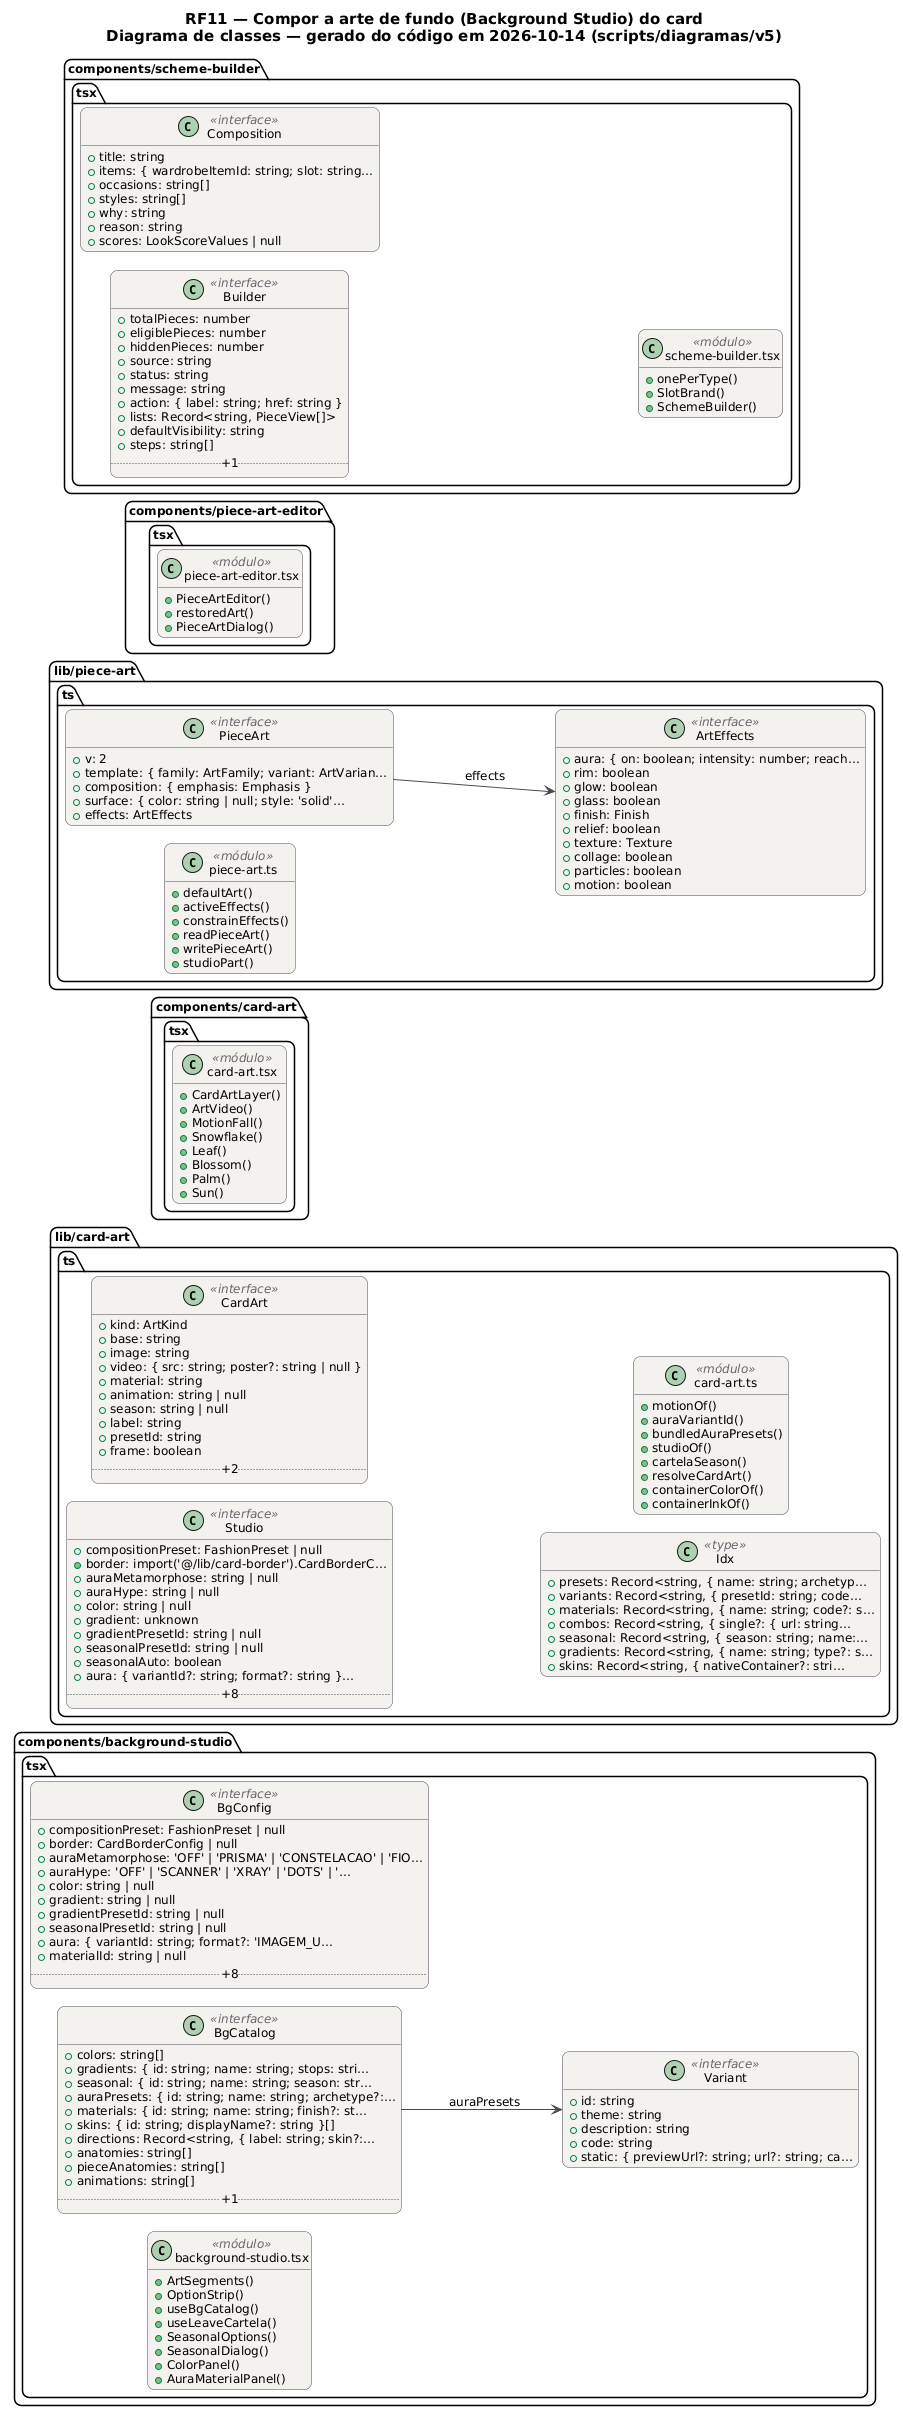

The diagram above was rendered by PlantUML. Its source (embedded in the PNG):
@startuml RF11_Classes_Frontend
!pragma layout smetana
skinparam backgroundColor #FFFFFF
skinparam shadowing false
skinparam defaultFontName "DejaVu Sans"
skinparam defaultFontSize 12
skinparam titleFontSize 15
skinparam roundcorner 14
skinparam ArrowColor #52606D
skinparam note {
  BackgroundColor #FFFDEB
  BorderColor #D8CE78
  FontColor #554F24
}
skinparam class {
  BackgroundColor #F4F2EF
  BorderColor #4A4852
  ArrowColor #4A4852
  StereotypeFontColor #6B6470
}
hide empty members
left to right direction
title RF11 — Compor a arte de fundo (Background Studio) do card\nDiagrama de classes — gerado do código em 2026-10-14 (scripts/diagramas/v5)

package "components/background-studio.tsx" {
  class BgConfig as "BgConfig" <<interface>> {
    +compositionPreset: FashionPreset | null
    +border: CardBorderConfig | null
    +auraMetamorphose: 'OFF' | 'PRISMA' | 'CONSTELACAO' | 'FIO…
    +auraHype: 'OFF' | 'SCANNER' | 'XRAY' | 'DOTS' | '…
    +color: string | null
    +gradient: string | null
    +gradientPresetId: string | null
    +seasonalPresetId: string | null
    +aura: { variantId: string; format?: 'IMAGEM_U…
    +materialId: string | null
    .. +8 ..
  }
  class BgCatalog as "BgCatalog" <<interface>> {
    +colors: string[]
    +gradients: { id: string; name: string; stops: stri…
    +seasonal: { id: string; name: string; season: str…
    +auraPresets: { id: string; name: string; archetype?:…
    +materials: { id: string; name: string; finish?: st…
    +skins: { id: string; displayName?: string }[]
    +directions: Record<string, { label: string; skin?:…
    +anatomies: string[]
    +pieceAnatomies: string[]
    +animations: string[]
    .. +1 ..
  }
  class Variant as "Variant" <<interface>> {
    +id: string
    +theme: string
    +description: string
    +code: string
    +static: { previewUrl?: string; url?: string; ca…
  }
  class mod_background_studio_tsx as "background-studio.tsx" <<módulo>> {
    +ArtSegments()
    +OptionStrip()
    +useBgCatalog()
    +useLeaveCartela()
    +SeasonalOptions()
    +SeasonalDialog()
    +ColorPanel()
    +AuraMaterialPanel()
  }
}
package "lib/card-art.ts" {
  class Studio as "Studio" <<interface>> {
    +compositionPreset: FashionPreset | null
    +border: import('@/lib/card-border').CardBorderC…
    +auraMetamorphose: string | null
    +auraHype: string | null
    +color: string | null
    +gradient: unknown
    +gradientPresetId: string | null
    +seasonalPresetId: string | null
    +seasonalAuto: boolean
    +aura: { variantId?: string; format?: string }…
    .. +8 ..
  }
  class CardArt as "CardArt" <<interface>> {
    +kind: ArtKind
    +base: string
    +image: string
    +video: { src: string; poster?: string | null }
    +material: string
    +animation: string | null
    +season: string | null
    +label: string
    +presetId: string
    +frame: boolean
    .. +2 ..
  }
  class Idx as "Idx" <<type>> {
    +presets: Record<string, { name: string; archetyp…
    +variants: Record<string, { presetId: string; code…
    +materials: Record<string, { name: string; code?: s…
    +combos: Record<string, { single?: { url: string…
    +seasonal: Record<string, { season: string; name:…
    +gradients: Record<string, { name: string; type?: s…
    +skins: Record<string, { nativeContainer?: stri…
  }
  class mod_card_art_ts as "card-art.ts" <<módulo>> {
    +motionOf()
    +auraVariantId()
    +bundledAuraPresets()
    +studioOf()
    +cartelaSeason()
    +resolveCardArt()
    +containerColorOf()
    +containerInkOf()
  }
}
package "components/card-art.tsx" {
  class mod_card_art_tsx as "card-art.tsx" <<módulo>> {
    +CardArtLayer()
    +ArtVideo()
    +MotionFall()
    +Snowflake()
    +Leaf()
    +Blossom()
    +Palm()
    +Sun()
  }
}
package "lib/piece-art.ts" {
  class ArtEffects as "ArtEffects" <<interface>> {
    +aura: { on: boolean; intensity: number; reach…
    +rim: boolean
    +glow: boolean
    +glass: boolean
    +finish: Finish
    +relief: boolean
    +texture: Texture
    +collage: boolean
    +particles: boolean
    +motion: boolean
  }
  class PieceArt as "PieceArt" <<interface>> {
    +v: 2
    +template: { family: ArtFamily; variant: ArtVarian…
    +composition: { emphasis: Emphasis }
    +surface: { color: string | null; style: 'solid'…
    +effects: ArtEffects
  }
  class mod_piece_art_ts as "piece-art.ts" <<módulo>> {
    +defaultArt()
    +activeEffects()
    +constrainEffects()
    +readPieceArt()
    +writePieceArt()
    +studioPart()
  }
}
package "components/piece-art-editor.tsx" {
  class mod_piece_art_editor_tsx as "piece-art-editor.tsx" <<módulo>> {
    +PieceArtEditor()
    +restoredArt()
    +PieceArtDialog()
  }
}
package "components/scheme-builder.tsx" {
  class Builder as "Builder" <<interface>> {
    +totalPieces: number
    +eligiblePieces: number
    +hiddenPieces: number
    +source: string
    +status: string
    +message: string
    +action: { label: string; href: string }
    +lists: Record<string, PieceView[]>
    +defaultVisibility: string
    +steps: string[]
    .. +1 ..
  }
  class Composition as "Composition" <<interface>> {
    +title: string
    +items: { wardrobeItemId: string; slot: string…
    +occasions: string[]
    +styles: string[]
    +why: string
    +reason: string
    +scores: LookScoreValues | null
  }
  class mod_scheme_builder_tsx as "scheme-builder.tsx" <<módulo>> {
    +onePerType()
    +SlotBrand()
    +SchemeBuilder()
  }
}
BgCatalog --> Variant : auraPresets
PieceArt --> ArtEffects : effects
@enduml